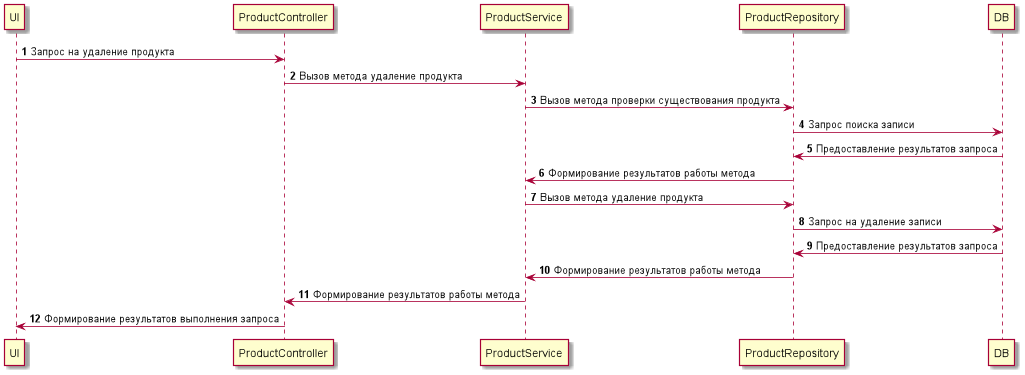

The diagram above was rendered by PlantUML. Its source (embedded in the PNG):
@startuml

autonumber

UI -> ProductController: Запрос на удаление продукта
ProductController -> ProductService: Вызов метода удаление продукта
ProductService -> ProductRepository: Вызов метода проверки существования продукта
ProductRepository -> DB: Запрос поиска записи
DB -> ProductRepository: Предоставление результатов запроса
ProductRepository -> ProductService: Формирование результатов работы метода
ProductService -> ProductRepository: Вызов метода удаление продукта
ProductRepository -> DB: Запрос на удаление записи
DB -> ProductRepository: Предоставление результатов запроса
ProductRepository -> ProductService: Формирование результатов работы метода
ProductService -> ProductController: Формирование результатов работы метода
ProductController -> UI: Формирование результатов выполнения запроса

@enduml